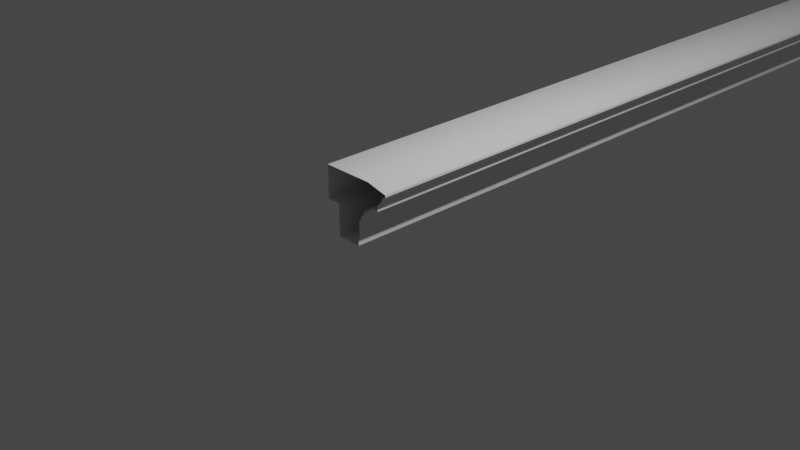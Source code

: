 # Source: architrave.blend  (saved by Blender 2.83.13; exported with 4.5.12 LTS)
import bpy
from mathutils import Matrix  # noqa: F401  (used for matrix-valued properties, if any)

bpy.ops.wm.read_factory_settings(use_empty=True)
scene = bpy.context.scene
scene.name = 'Scene'

# ---- collections
col_collection = bpy.data.collections.new('Collection'); scene.collection.children.link(col_collection)
col_architrave_svg = bpy.data.collections.new('architrave.svg'); scene.collection.children.link(col_architrave_svg)

# ---- images (referenced by path relative to the original .blend; pixels are not part of the script)
import os
ASSET_DIR = os.environ.get("B2B_ASSET_DIR", "")  # directory of the original .blend (textures are referenced by path, not embedded)
HERE = os.path.dirname(os.path.abspath(__file__))  # packed textures are extracted next to this script under _unpacked/

def load_image(name, relpath, width, height, colorspace="sRGB"):
    """Load a texture the original file referenced (path relative to the .blend, or extracted next to this script)."""
    p = next((c for c in (os.path.join(HERE, relpath), os.path.join(ASSET_DIR, relpath)) if relpath and os.path.exists(c)), "")
    if p:
        img = bpy.data.images.load(p, check_existing=True)
        img.name = name
    else:  # same state as the original file: an image datablock whose file is absent (Cycles renders it pink)
        img = bpy.data.images.new(name, width, height)
        img.source = "FILE"
        img.filepath = "//" + (relpath or name)
    img.colorspace_settings.name = colorspace
    return img
img_untitled = load_image('Untitled', '_unpacked/Untitled.3ddfa3a6.png', 1024, 1024, 'sRGB')

# ---- materials (node trees are filled in below, after node groups)
mat_material_001 = bpy.data.materials.new('Material.001')

# ---- node groups
ng_auto_smooth = bpy.data.node_groups.new('Auto Smooth', 'GeometryNodeTree')
_s = ng_auto_smooth.interface.new_socket(name='Geometry', in_out='OUTPUT', socket_type='NodeSocketGeometry')
_s = ng_auto_smooth.interface.new_socket(name='Geometry', in_out='INPUT', socket_type='NodeSocketGeometry')
_s = ng_auto_smooth.interface.new_socket(name='Angle', in_out='INPUT', socket_type='NodeSocketFloat')
_s.subtype = 'ANGLE'
_s.min_value = 0.0
_s.max_value = 3.142
ng_auto_smooth.is_modifier = True
_N = ng_auto_smooth.nodes; _L = ng_auto_smooth.links
n0 = _N.new('NodeGroupOutput'); n0.name = 'Group Output'; n0.location = (480, -100)
n1 = _N.new('NodeGroupInput'); n1.name = 'Group Input'; n1.location = (-420, -300)
n2 = _N.new('NodeGroupInput'); n2.name = 'Group Input.001'; n2.location = (-60, -100)
n3 = _N.new('GeometryNodeSetShadeSmooth'); n3.name = 'Set Shade Smooth'; n3.location = (120, -100)
n3.domain = 'EDGE'
n4 = _N.new('GeometryNodeSetShadeSmooth'); n4.name = 'Set Shade Smooth.001'; n4.location = (300, -100)
n5 = _N.new('GeometryNodeInputMeshEdgeAngle'); n5.name = 'Edge Angle'; n5.location = (-420, -220)
n6 = _N.new('GeometryNodeInputEdgeSmooth'); n6.name = 'Is Edge Smooth'; n6.location = (-60, -160)
n7 = _N.new('GeometryNodeInputShadeSmooth'); n7.name = 'Is Face Smooth'; n7.location = (-240, -340)
n8 = _N.new('FunctionNodeBooleanMath'); n8.name = 'Boolean Math'; n8.location = (-60, -220)
n9 = _N.new('FunctionNodeCompare'); n9.name = 'Compare'; n9.location = (-240, -180)
n9.operation = 'LESS_EQUAL'
_L.new(n5.outputs[0], n9.inputs[0])
_L.new(n4.outputs[0], n0.inputs[0])
_L.new(n1.outputs[1], n9.inputs[1])
_L.new(n9.outputs[0], n8.inputs[0])
_L.new(n7.outputs[0], n8.inputs[1])
_L.new(n2.outputs[0], n3.inputs[0])
_L.new(n6.outputs[0], n3.inputs[1])
_L.new(n3.outputs[0], n4.inputs[0])
_L.new(n8.outputs[0], n3.inputs[2])
n0.is_active_output = True

# ---- material node trees
mat_material_001.use_nodes = True; mat_material_001.node_tree.nodes.clear()
_N = mat_material_001.node_tree.nodes; _L = mat_material_001.node_tree.links
n0 = _N.new('ShaderNodeBsdfPrincipled'); n0.name = 'Principled BSDF'; n0.location = (10, 300)
n0.distribution = 'GGX'
n0.subsurface_method = 'BURLEY'
n0.inputs[3].default_value = 1.45
n0.inputs[27].default_value = (0.0, 0.0, 0.0, 1.0)
n0.inputs[28].default_value = 1.0
n1 = _N.new('ShaderNodeOutputMaterial'); n1.name = 'Material Output'; n1.location = (300, 300)
n2 = _N.new('ShaderNodeTexImage'); n2.name = 'Image Texture'; n2.location = (-280, 260)
n2.image = img_untitled
_L.new(n0.outputs[0], n1.inputs[0])
_L.new(n2.outputs[0], n0.inputs[0])
n1.is_active_output = True

# ---- world
world_world = bpy.data.worlds.new('World'); scene.world = world_world
world_world.use_nodes = True; world_world.node_tree.nodes.clear()
_N = world_world.node_tree.nodes; _L = world_world.node_tree.links
n0 = _N.new('ShaderNodeOutputWorld'); n0.name = 'World Output'; n0.location = (300, 300)
n1 = _N.new('ShaderNodeBackground'); n1.name = 'Background'; n1.location = (10, 300)
n1.inputs[0].default_value = (0.05088, 0.05088, 0.05088, 1.0)
_L.new(n1.outputs[0], n0.inputs[0])
n0.is_active_output = True
world_world.color = (0.05088, 0.05088, 0.05088)
world_world.use_sun_shadow = False
world_world.sun_shadow_jitter_overblur = 0.0

# ---- cameras
cam_camera = bpy.data.cameras.new('Camera')
cam_camera.clip_end = 100.0
cam_camera.ortho_scale = 7.314

# ---- lights
light_light = bpy.data.lights.new('Light', 'POINT')
light_light.transmission_factor = 0.0
light_light.energy = 1000.0
light_light.shadow_soft_size = 0.1
light_light.shadow_maximum_resolution = 0.006
light_light.use_absolute_resolution = True

# ---- meshes
me_curve = bpy.data.meshes.new('Curve')
me_curve.from_pydata([(0.4504, -0.7, 0.4641), (0.4445, -0.7, 0.4641), (0.4387, -0.7, 0.4641), (0.4328, -0.7, 0.4641), (0.3481, -0.7, 0.4496), (0.3427, -0.7, 0.4496), (0.3373, -0.7, 0.4496), (0.3318, -0.7, 0.4496), (0.2578, -0.7, 0.365), (0.2538, -0.7, 0.365), (0.2498, -0.7, 0.365), (0.2459, -0.7, 0.365), (0.4504, 100.9, 0.4641), (0.4445, 100.9, 0.4641), (0.4387, 100.9, 0.4641), (0.4328, 100.9, 0.4641), (0.3481, 100.9, 0.4496), (0.3427, 100.9, 0.4496), (0.3373, 100.9, 0.4496), (0.3318, 100.9, 0.4496), (0.2578, 100.9, 0.365), (0.2538, 100.9, 0.365), (0.2498, 100.9, 0.365), (0.2459, 100.9, 0.365), (0.1745, 100.9, 0.006418), (0.1745, -0.7, 0.006418), (-0.1041, 100.9, 0.006255), (-0.1041, -0.7, 0.006255), (-0.1041, 100.9, 0.3652), (-0.1041, -0.7, 0.3652), (-0.2569, 100.9, 0.3652), (-0.2569, -0.7, 0.3652), (-0.2569, 100.9, 0.7274), (-0.2569, -0.7, 0.7274), (0.3198, 100.9, 0.7274), (0.3198, -0.7, 0.7274), (0.5583, 100.9, 0.6711), (0.5583, -0.7, 0.6711), (0.5583, 100.9, 0.6629), (0.5583, -0.7, 0.6629), (0.5583, 100.9, 0.6548), (0.5583, -0.7, 0.6548), (0.5583, 100.9, 0.6466), (0.5583, -0.7, 0.6466), (0.5213, 100.9, 0.628), (0.5213, -0.7, 0.628), (0.5106, 100.9, 0.6094), (0.5106, -0.7, 0.6094), (0.5062, 100.9, 0.5908), (0.5062, -0.7, 0.5908), (0.497, 100.9, 0.5697), (0.497, -0.7, 0.5697), (0.4853, 100.9, 0.5612), (0.4853, -0.7, 0.5612), (0.4711, 100.9, 0.5594), (0.4711, -0.7, 0.5594), (0.4711, 100.9, 0.5431), (0.4711, -0.7, 0.5431), (0.4585, 100.9, 0.5408), (0.4585, -0.7, 0.5408), (0.4521, 100.9, 0.536), (0.4521, -0.7, 0.536), (0.4504, 100.9, 0.5299), (0.4504, -0.7, 0.5299), (0.4504, 100.9, 0.4641), (0.4504, -0.7, 0.4641), (0.4445, 100.9, 0.4641), (0.4445, -0.7, 0.4641), (0.4387, 100.9, 0.4641), (0.4387, -0.7, 0.4641), (0.4328, 100.9, 0.4641), (0.4328, -0.7, 0.4641), (0.4257, 100.9, 0.4681), (0.4257, -0.7, 0.4681), (0.4148, 100.9, 0.4757), (0.4148, -0.7, 0.4757), (0.3914, 100.9, 0.4798), (0.3914, -0.7, 0.4798), (0.3672, 100.9, 0.4742), (0.3672, -0.7, 0.4742), (0.3577, 100.9, 0.4619), (0.3577, -0.7, 0.4619), (0.3481, 100.9, 0.4496), (0.3481, -0.7, 0.4496), (0.3427, 100.9, 0.4496), (0.3427, -0.7, 0.4496), (0.3373, 100.9, 0.4496), (0.3373, -0.7, 0.4496), (0.3318, 100.9, 0.4496), (0.3318, -0.7, 0.4496), (0.3264, 100.9, 0.4432), (0.3264, -0.7, 0.4432), (0.3209, 100.9, 0.4367), (0.3209, -0.7, 0.4367), (0.3155, 100.9, 0.4302), (0.3155, -0.7, 0.4302), (0.3155, 100.9, 0.4231), (0.3155, -0.7, 0.4231), (0.3155, 100.9, 0.416), (0.3155, -0.7, 0.416), (0.3155, 100.9, 0.4089), (0.3155, -0.7, 0.4089), (0.2578, 100.9, 0.4089), (0.2578, -0.7, 0.4089), (0.2578, 100.9, 0.365), (0.2578, -0.7, 0.365), (0.2538, 100.9, 0.365), (0.2538, -0.7, 0.365), (0.2498, 100.9, 0.365), (0.2498, -0.7, 0.365), (0.2459, 100.9, 0.365), (0.2459, -0.7, 0.365), (0.2384, 100.9, 0.3497), (0.2384, -0.7, 0.3497), (0.225, 100.9, 0.341), (0.225, -0.7, 0.341), (0.2182, 100.9, 0.3289), (0.2182, -0.7, 0.3289), (0.2169, 100.9, 0.3041), (0.2169, -0.7, 0.3041), (0.2089, 100.9, 0.2871), (0.2089, -0.7, 0.2871), (0.1883, 100.9, 0.281), (0.1883, -0.7, 0.281), (0.1883, 100.9, 0.0832), (0.1883, -0.7, 0.0832), (0.1739, 100.9, 0.0832), (0.1739, -0.7, 0.0832)], [], [(2, 0, 3), (1, 0, 2), (6, 4, 7), (5, 4, 6), (10, 8, 11), (9, 8, 10), (12, 14, 15), (12, 13, 14), (16, 18, 19), (16, 17, 18), (20, 22, 23), (20, 21, 22), (25, 27, 26, 24), (27, 29, 28, 26), (29, 31, 30, 28), (31, 33, 32, 30), (33, 35, 34, 32), (35, 37, 36, 34), (37, 39, 38, 36), (39, 41, 40, 38), (41, 43, 42, 40), (43, 45, 44, 42), (45, 47, 46, 44), (47, 49, 48, 46), (49, 51, 50, 48), (51, 53, 52, 50), (53, 55, 54, 52), (55, 57, 56, 54), (57, 59, 58, 56), (59, 61, 60, 58), (61, 63, 62, 60), (63, 65, 64, 62), (65, 67, 66, 64), (67, 69, 68, 66), (69, 71, 70, 68), (71, 73, 72, 70), (73, 75, 74, 72), (75, 77, 76, 74), (77, 79, 78, 76), (79, 81, 80, 78), (81, 83, 82, 80), (83, 85, 84, 82), (85, 87, 86, 84), (87, 89, 88, 86), (89, 91, 90, 88), (91, 93, 92, 90), (93, 95, 94, 92), (95, 97, 96, 94), (97, 99, 98, 96), (99, 101, 100, 98), (101, 103, 102, 100), (103, 105, 104, 102), (105, 107, 106, 104), (107, 109, 108, 106), (109, 111, 110, 108), (111, 113, 112, 110), (113, 115, 114, 112), (115, 117, 116, 114), (117, 119, 118, 116), (119, 121, 120, 118), (121, 123, 122, 120), (123, 125, 124, 122), (125, 127, 126, 124), (127, 25, 24, 126)])
me_curve.polygons.foreach_set('use_smooth', [0, 0, 0, 0, 0, 0, 0, 0, 0, 0, 0, 0, 1, 1, 1, 1, 1, 1, 1, 1, 1, 1, 1, 1, 1, 1, 1, 1, 1, 1, 1, 1, 1, 1, 1, 1, 1, 1, 1, 1, 1, 1, 1, 1, 1, 1, 1, 1, 1, 1, 1, 1, 1, 1, 1, 1, 1, 1, 1, 1, 1, 1, 1, 1])
_uv = me_curve.uv_layers.new(name='UVMap')
_uv.uv.foreach_set('vector', [0.4314, 0.0, 0.3922, 0.0, 0.451, 0.0, 0.4118, 0.0, 0.3922, 0.0, 0.4314, 0.0, 0.6078, 0.0, 0.5686, 0.0, 0.6275, 0.0, 0.5882, 0.0, 0.5686, 0.0, 0.6078, 0.0, 0.8235, 0.0, 0.7843, 0.0, 0.8431, 0.0, 0.8039, 0.0, 0.7843, 0.0, 0.8235, 0.0, 0.3922, 0.0, 0.4314, 0.0, 0.451, 0.0, 0.3922, 0.0, 0.4118, 0.0, 0.4314, 0.0, 0.5686, 0.0, 0.6078, 0.0, 0.6275, 0.0, 0.5686, 0.0, 0.5882, 0.0, 0.6078, 0.0, 0.7843, 0.0, 0.8235, 0.0, 0.8431, 0.0, 0.7843, 0.0, 0.8039, 0.0, 0.8235, 0.0, 0.0, 1.0, 0.01923, 1.0, 0.01923, 0.0, 0.0, 0.0, 0.01923, 1.0, 0.03846, 1.0, 0.03846, 0.0, 0.01923, 0.0, 0.03846, 1.0, 0.05769, 1.0, 0.05769, 0.0, 0.03846, 0.0, 0.05769, 1.0, 0.07692, 1.0, 0.07692, 0.0, 0.05769, 0.0, 0.07692, 1.0, 0.09615, 1.0, 0.09615, 0.0, 0.07692, 0.0, 0.09615, 1.0, 0.1154, 1.0, 0.1154, 0.0, 0.09615, 0.0, 0.1154, 1.0, 0.1346, 1.0, 0.1346, 0.0, 0.1154, 0.0, 0.1346, 1.0, 0.1538, 1.0, 0.1538, 0.0, 0.1346, 0.0, 0.1538, 1.0, 0.1731, 1.0, 0.1731, 0.0, 0.1538, 0.0, 0.1731, 1.0, 0.1923, 1.0, 0.1923, 0.0, 0.1731, 0.0, 0.1923, 1.0, 0.2115, 1.0, 0.2115, 0.0, 0.1923, 0.0, 0.2115, 1.0, 0.2308, 1.0, 0.2308, 0.0, 0.2115, 0.0, 0.2308, 1.0, 0.25, 1.0, 0.25, 0.0, 0.2308, 0.0, 0.25, 1.0, 0.2692, 1.0, 0.2692, 0.0, 0.25, 0.0, 0.2692, 1.0, 0.2885, 1.0, 0.2885, 0.0, 0.2692, 0.0, 0.2885, 1.0, 0.3077, 1.0, 0.3077, 0.0, 0.2885, 0.0, 0.3077, 1.0, 0.3269, 1.0, 0.3269, 0.0, 0.3077, 0.0, 0.3269, 1.0, 0.3462, 1.0, 0.3462, 0.0, 0.3269, 0.0, 0.3462, 1.0, 0.3654, 1.0, 0.3654, 0.0, 0.3462, 0.0, 0.3654, 1.0, 0.3846, 1.0, 0.3846, 0.0, 0.3654, 0.0, 0.3846, 1.0, 0.4038, 1.0, 0.4038, 0.0, 0.3846, 0.0, 0.4038, 1.0, 0.4231, 1.0, 0.4231, 0.0, 0.4038, 0.0, 0.4231, 1.0, 0.4423, 1.0, 0.4423, 0.0, 0.4231, 0.0, 0.4423, 1.0, 0.4615, 1.0, 0.4615, 0.0, 0.4423, 0.0, 0.4615, 1.0, 0.4808, 1.0, 0.4808, 0.0, 0.4615, 0.0, 0.4808, 1.0, 0.5, 1.0, 0.5, 0.0, 0.4808, 0.0, 0.5, 1.0, 0.5192, 1.0, 0.5192, 0.0, 0.5, 0.0, 0.5192, 1.0, 0.5385, 1.0, 0.5385, 0.0, 0.5192, 0.0, 0.5385, 1.0, 0.5577, 1.0, 0.5577, 0.0, 0.5385, 0.0, 0.5577, 1.0, 0.5769, 1.0, 0.5769, 0.0, 0.5577, 0.0, 0.5769, 1.0, 0.5962, 1.0, 0.5962, 0.0, 0.5769, 0.0, 0.5962, 1.0, 0.6154, 1.0, 0.6154, 0.0, 0.5962, 0.0, 0.6154, 1.0, 0.6346, 1.0, 0.6346, 0.0, 0.6154, 0.0, 0.6346, 1.0, 0.6538, 1.0, 0.6538, 0.0, 0.6346, 0.0, 0.6538, 1.0, 0.6731, 1.0, 0.6731, 0.0, 0.6538, 0.0, 0.6731, 1.0, 0.6923, 1.0, 0.6923, 0.0, 0.6731, 0.0, 0.6923, 1.0, 0.7115, 1.0, 0.7115, 0.0, 0.6923, 0.0, 0.7115, 1.0, 0.7308, 1.0, 0.7308, 0.0, 0.7115, 0.0, 0.7308, 1.0, 0.75, 1.0, 0.75, 0.0, 0.7308, 0.0, 0.75, 1.0, 0.7692, 1.0, 0.7692, 0.0, 0.75, 0.0, 0.7692, 1.0, 0.7885, 1.0, 0.7885, 0.0, 0.7692, 0.0, 0.7885, 1.0, 0.8077, 1.0, 0.8077, 0.0, 0.7885, 0.0, 0.8077, 1.0, 0.8269, 1.0, 0.8269, 0.0, 0.8077, 0.0, 0.8269, 1.0, 0.8462, 1.0, 0.8462, 0.0, 0.8269, 0.0, 0.8462, 1.0, 0.8654, 1.0, 0.8654, 0.0, 0.8462, 0.0, 0.8654, 1.0, 0.8846, 1.0, 0.8846, 0.0, 0.8654, 0.0, 0.8846, 1.0, 0.9038, 1.0, 0.9038, 0.0, 0.8846, 0.0, 0.9038, 1.0, 0.9231, 1.0, 0.9231, 0.0, 0.9038, 0.0, 0.9231, 1.0, 0.9423, 1.0, 0.9423, 0.0, 0.9231, 0.0, 0.9423, 1.0, 0.9615, 1.0, 0.9615, 0.0, 0.9423, 0.0, 0.9615, 1.0, 0.9808, 1.0, 0.9808, 0.0, 0.9615, 0.0, 0.9808, 1.0, 1.0, 1.0, 1.0, 0.0, 0.9808, 0.0])
me_curve.materials.append(mat_material_001)
me_curve.use_remesh_fix_poles = True
me_curve.use_remesh_preserve_attributes = False
me_curve.use_mirror_vertex_groups = False
me_curve.update()

# ---- objects
ob_light = bpy.data.objects.new('Light', light_light)
ob_camera = bpy.data.objects.new('Camera', cam_camera)
ob_curve = bpy.data.objects.new('Curve', me_curve)

# ---- transforms, parenting, visibility, modifiers, constraints
ob_light.location = (4.076, 1.005, 5.904)
ob_light.rotation_euler = (0.6503, 0.05522, 1.866)
ob_light.lock_rotations_4d = False
ob_light.empty_display_type = 'ARROWS'
ob_light.color = (0.0, 0.0, 0.0, 0.0)
ob_light.lineart.crease_threshold = 0.0
ob_camera.location = (7.359, -6.926, 4.958)
ob_camera.rotation_euler = (1.109, 0.0, 0.8149)
ob_camera.lock_rotations_4d = False
ob_camera.empty_display_type = 'ARROWS'
ob_camera.color = (0.0, 0.0, 0.0, 0.0)
ob_camera.display_type = 'WIRE'
ob_camera.lineart.crease_threshold = 0.0
ob_curve.location = (0.0, 0.0, 0.0)
ob_curve.lineart.crease_threshold = 0.0
_m = ob_curve.modifiers.new('Auto Smooth', 'NODES')
_m.node_group = ng_auto_smooth
_gi = [s.identifier for s in ng_auto_smooth.interface.items_tree if s.item_type == 'SOCKET' and s.in_out == 'INPUT']
_m[_gi[1]] = 0.5236  # Angle

# ---- collection membership
col_collection.objects.link(ob_light)
col_collection.objects.link(ob_camera)
col_architrave_svg.objects.link(ob_curve)

# ---- scene / render settings (as saved in the file)
scene.camera = ob_camera
scene.frame_start = 1; scene.frame_end = 250; scene.frame_set(1)
scene.render.engine = 'CYCLES'
scene.cycles.use_denoising = False
scene.cycles.samples = 128
scene.cycles.sampling_pattern = 'TABULATED_SOBOL'
scene.cycles.use_adaptive_sampling = False
scene.cycles.use_light_tree = False
scene.cycles.bake_type = 'AO'
scene.view_settings.view_transform = 'Filmic'
bpy.context.view_layer.update()
